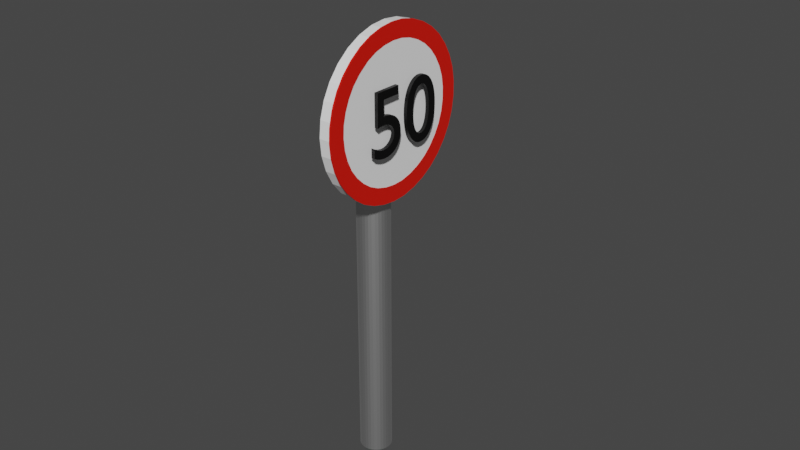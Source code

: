 # Source: 50.blend  (saved by Blender 2.81.16; exported with 4.5.12 LTS)
import bpy
from mathutils import Matrix  # noqa: F401  (used for matrix-valued properties, if any)

bpy.ops.wm.read_factory_settings(use_empty=True)
scene = bpy.context.scene
scene.name = 'Scene'

# ---- collections
col_collection = bpy.data.collections.new('Collection'); scene.collection.children.link(col_collection)

# ---- materials (node trees are filled in below, after node groups)
mat_metallic = bpy.data.materials.new('Metallic')
mat_metallic.use_transparent_shadow = False
mat_material_002 = bpy.data.materials.new('Material.002')
mat_material_002.use_transparent_shadow = False
mat_material_001 = bpy.data.materials.new('Material.001')
mat_material_001.use_transparent_shadow = False
mat_material = bpy.data.materials.new('Material')
mat_material.use_transparent_shadow = False

# ---- material node trees
mat_metallic.use_nodes = True; mat_metallic.node_tree.nodes.clear()
_N = mat_metallic.node_tree.nodes; _L = mat_metallic.node_tree.links
n0 = _N.new('ShaderNodeOutputMaterial'); n0.name = 'Material Output'; n0.location = (300, 300)
n1 = _N.new('ShaderNodeBsdfPrincipled'); n1.name = 'Principled BSDF'; n1.location = (10, 300)
n1.distribution = 'GGX'
n1.subsurface_method = 'BURLEY'
n1.inputs[1].default_value = 1.0
n1.inputs[3].default_value = 1.45
n1.inputs[27].default_value = (0.0, 0.0, 0.0, 1.0)
n1.inputs[28].default_value = 1.0
_L.new(n1.outputs[0], n0.inputs[0])
n0.is_active_output = True
mat_material_002.use_nodes = True; mat_material_002.node_tree.nodes.clear()
_N = mat_material_002.node_tree.nodes; _L = mat_material_002.node_tree.links
n0 = _N.new('ShaderNodeOutputMaterial'); n0.name = 'Material Output'; n0.location = (300, 300)
n1 = _N.new('ShaderNodeBsdfPrincipled'); n1.name = 'Principled BSDF'; n1.location = (10, 300)
n1.distribution = 'GGX'
n1.subsurface_method = 'BURLEY'
n1.inputs[0].default_value = (0.0, 0.0, 0.0, 1.0)
n1.inputs[3].default_value = 1.45
n1.inputs[27].default_value = (0.0, 0.0, 0.0, 1.0)
n1.inputs[28].default_value = 1.0
_L.new(n1.outputs[0], n0.inputs[0])
n0.is_active_output = True
mat_material_001.use_nodes = True; mat_material_001.node_tree.nodes.clear()
_N = mat_material_001.node_tree.nodes; _L = mat_material_001.node_tree.links
n0 = _N.new('ShaderNodeOutputMaterial'); n0.name = 'Material Output'; n0.location = (300, 300)
n1 = _N.new('ShaderNodeBsdfPrincipled'); n1.name = 'Principled BSDF'; n1.location = (10, 300)
n1.distribution = 'GGX'
n1.subsurface_method = 'BURLEY'
n1.inputs[0].default_value = (1.0, 1.0, 1.0, 1.0)
n1.inputs[3].default_value = 1.45
n1.inputs[27].default_value = (0.0, 0.0, 0.0, 1.0)
n1.inputs[28].default_value = 1.0
_L.new(n1.outputs[0], n0.inputs[0])
n0.is_active_output = True
mat_material.use_nodes = True; mat_material.node_tree.nodes.clear()
_N = mat_material.node_tree.nodes; _L = mat_material.node_tree.links
n0 = _N.new('ShaderNodeOutputMaterial'); n0.name = 'Material Output'; n0.location = (300, 300)
n1 = _N.new('ShaderNodeBsdfPrincipled'); n1.name = 'Principled BSDF'; n1.location = (10, 300)
n1.distribution = 'GGX'
n1.subsurface_method = 'BURLEY'
n1.inputs[0].default_value = (0.8, 0.007385, 0.0, 1.0)
n1.inputs[3].default_value = 1.45
n1.inputs[27].default_value = (0.0, 0.0, 0.0, 1.0)
n1.inputs[28].default_value = 1.0
_L.new(n1.outputs[0], n0.inputs[0])
n0.is_active_output = True

# ---- world
world_world = bpy.data.worlds.new('World'); scene.world = world_world
world_world.use_nodes = True; world_world.node_tree.nodes.clear()
_N = world_world.node_tree.nodes; _L = world_world.node_tree.links
n0 = _N.new('ShaderNodeOutputWorld'); n0.name = 'World Output'; n0.location = (300, 300)
n1 = _N.new('ShaderNodeBackground'); n1.name = 'Background'; n1.location = (10, 300)
n1.inputs[0].default_value = (0.05088, 0.05088, 0.05088, 1.0)
_L.new(n1.outputs[0], n0.inputs[0])
n0.is_active_output = True
world_world.color = (0.05088, 0.05088, 0.05088)
world_world.use_sun_shadow = False
world_world.sun_shadow_jitter_overblur = 0.0

# ---- meshes
me_cylinder = bpy.data.meshes.new('Cylinder')
me_cylinder.from_pydata([(0.0, 1.0, -1.0), (0.0, 1.0, 1.0), (0.1951, 0.9808, -1.0), (0.1951, 0.9808, 1.0), (0.3827, 0.9239, -1.0), (0.3827, 0.9239, 1.0), (0.5556, 0.8315, -1.0), (0.5556, 0.8315, 1.0), (0.7071, 0.7071, -1.0), (0.7071, 0.7071, 1.0), (0.8315, 0.5556, -1.0), (0.8315, 0.5556, 1.0), (0.9239, 0.3827, -1.0), (0.9239, 0.3827, 1.0), (0.9808, 0.1951, -1.0), (0.9808, 0.1951, 1.0), (1.0, 7.55e-08, -1.0), (1.0, 7.55e-08, 1.0), (0.9808, -0.1951, -1.0), (0.9808, -0.1951, 1.0), (0.9239, -0.3827, -1.0), (0.9239, -0.3827, 1.0), (0.8315, -0.5556, -1.0), (0.8315, -0.5556, 1.0), (0.7071, -0.7071, -1.0), (0.7071, -0.7071, 1.0), (0.5556, -0.8315, -1.0), (0.5556, -0.8315, 1.0), (0.3827, -0.9239, -1.0), (0.3827, -0.9239, 1.0), (0.1951, -0.9808, -1.0), (0.1951, -0.9808, 1.0), (-3.258e-07, -1.0, -1.0), (-3.258e-07, -1.0, 1.0), (-0.1951, -0.9808, -1.0), (-0.1951, -0.9808, 1.0), (-0.3827, -0.9239, -1.0), (-0.3827, -0.9239, 1.0), (-0.5556, -0.8315, -1.0), (-0.5556, -0.8315, 1.0), (-0.7071, -0.7071, -1.0), (-0.7071, -0.7071, 1.0), (-0.8315, -0.5556, -1.0), (-0.8315, -0.5556, 1.0), (-0.9239, -0.3827, -1.0), (-0.9239, -0.3827, 1.0), (-0.9808, -0.1951, -1.0), (-0.9808, -0.1951, 1.0), (-1.0, 9.656e-07, -1.0), (-1.0, 9.656e-07, 1.0), (-0.9808, 0.1951, -1.0), (-0.9808, 0.1951, 1.0), (-0.9239, 0.3827, -1.0), (-0.9239, 0.3827, 1.0), (-0.8315, 0.5556, -1.0), (-0.8315, 0.5556, 1.0), (-0.7071, 0.7071, -1.0), (-0.7071, 0.7071, 1.0), (-0.5556, 0.8315, -1.0), (-0.5556, 0.8315, 1.0), (-0.3827, 0.9239, -1.0), (-0.3827, 0.9239, 1.0), (-0.1951, 0.9808, -1.0), (-0.1951, 0.9808, 1.0)], [], [(0, 1, 3, 2), (2, 3, 5, 4), (4, 5, 7, 6), (6, 7, 9, 8), (8, 9, 11, 10), (10, 11, 13, 12), (12, 13, 15, 14), (14, 15, 17, 16), (16, 17, 19, 18), (18, 19, 21, 20), (20, 21, 23, 22), (22, 23, 25, 24), (24, 25, 27, 26), (26, 27, 29, 28), (28, 29, 31, 30), (30, 31, 33, 32), (32, 33, 35, 34), (34, 35, 37, 36), (36, 37, 39, 38), (38, 39, 41, 40), (40, 41, 43, 42), (42, 43, 45, 44), (44, 45, 47, 46), (46, 47, 49, 48), (48, 49, 51, 50), (50, 51, 53, 52), (52, 53, 55, 54), (54, 55, 57, 56), (56, 57, 59, 58), (58, 59, 61, 60), (3, 1, 63, 61, 59, 57, 55, 53, 51, 49, 47, 45, 43, 41, 39, 37, 35, 33, 31, 29, 27, 25, 23, 21, 19, 17, 15, 13, 11, 9, 7, 5), (60, 61, 63, 62), (62, 63, 1, 0), (0, 2, 4, 6, 8, 10, 12, 14, 16, 18, 20, 22, 24, 26, 28, 30, 32, 34, 36, 38, 40, 42, 44, 46, 48, 50, 52, 54, 56, 58, 60, 62)])
_uv = me_cylinder.uv_layers.new(name='UVMap')
_uv.uv.foreach_set('vector', [1.0, 0.5, 1.0, 1.0, 0.9688, 1.0, 0.9688, 0.5, 0.9688, 0.5, 0.9688, 1.0, 0.9375, 1.0, 0.9375, 0.5, 0.9375, 0.5, 0.9375, 1.0, 0.9062, 1.0, 0.9062, 0.5, 0.9062, 0.5, 0.9062, 1.0, 0.875, 1.0, 0.875, 0.5, 0.875, 0.5, 0.875, 1.0, 0.8438, 1.0, 0.8438, 0.5, 0.8438, 0.5, 0.8438, 1.0, 0.8125, 1.0, 0.8125, 0.5, 0.8125, 0.5, 0.8125, 1.0, 0.7812, 1.0, 0.7812, 0.5, 0.7812, 0.5, 0.7812, 1.0, 0.75, 1.0, 0.75, 0.5, 0.75, 0.5, 0.75, 1.0, 0.7188, 1.0, 0.7188, 0.5, 0.7188, 0.5, 0.7188, 1.0, 0.6875, 1.0, 0.6875, 0.5, 0.6875, 0.5, 0.6875, 1.0, 0.6562, 1.0, 0.6562, 0.5, 0.6562, 0.5, 0.6562, 1.0, 0.625, 1.0, 0.625, 0.5, 0.625, 0.5, 0.625, 1.0, 0.5938, 1.0, 0.5938, 0.5, 0.5938, 0.5, 0.5938, 1.0, 0.5625, 1.0, 0.5625, 0.5, 0.5625, 0.5, 0.5625, 1.0, 0.5312, 1.0, 0.5312, 0.5, 0.5312, 0.5, 0.5312, 1.0, 0.5, 1.0, 0.5, 0.5, 0.5, 0.5, 0.5, 1.0, 0.4688, 1.0, 0.4688, 0.5, 0.4688, 0.5, 0.4688, 1.0, 0.4375, 1.0, 0.4375, 0.5, 0.4375, 0.5, 0.4375, 1.0, 0.4062, 1.0, 0.4062, 0.5, 0.4062, 0.5, 0.4062, 1.0, 0.375, 1.0, 0.375, 0.5, 0.375, 0.5, 0.375, 1.0, 0.3438, 1.0, 0.3438, 0.5, 0.3438, 0.5, 0.3438, 1.0, 0.3125, 1.0, 0.3125, 0.5, 0.3125, 0.5, 0.3125, 1.0, 0.2812, 1.0, 0.2812, 0.5, 0.2812, 0.5, 0.2812, 1.0, 0.25, 1.0, 0.25, 0.5, 0.25, 0.5, 0.25, 1.0, 0.2188, 1.0, 0.2188, 0.5, 0.2188, 0.5, 0.2188, 1.0, 0.1875, 1.0, 0.1875, 0.5, 0.1875, 0.5, 0.1875, 1.0, 0.1562, 1.0, 0.1562, 0.5, 0.1562, 0.5, 0.1562, 1.0, 0.125, 1.0, 0.125, 0.5, 0.125, 0.5, 0.125, 1.0, 0.09375, 1.0, 0.09375, 0.5, 0.09375, 0.5, 0.09375, 1.0, 0.0625, 1.0, 0.0625, 0.5, 0.2968, 0.4854, 0.25, 0.49, 0.2032, 0.4854, 0.1582, 0.4717, 0.1167, 0.4496, 0.08029, 0.4197, 0.05045, 0.3833, 0.02827, 0.3418, 0.01461, 0.2968, 0.01, 0.25, 0.01461, 0.2032, 0.02827, 0.1582, 0.05045, 0.1167, 0.08029, 0.08029, 0.1167, 0.05045, 0.1582, 0.02827, 0.2032, 0.01461, 0.25, 0.01, 0.2968, 0.01461, 0.3418, 0.02827, 0.3833, 0.05045, 0.4197, 0.08029, 0.4496, 0.1167, 0.4717, 0.1582, 0.4854, 0.2032, 0.49, 0.25, 0.4854, 0.2968, 0.4717, 0.3418, 0.4496, 0.3833, 0.4197, 0.4197, 0.3833, 0.4496, 0.3418, 0.4717, 0.0625, 0.5, 0.0625, 1.0, 0.03125, 1.0, 0.03125, 0.5, 0.03125, 0.5, 0.03125, 1.0, 0.0, 1.0, 0.0, 0.5, 0.75, 0.49, 0.7968, 0.4854, 0.8418, 0.4717, 0.8833, 0.4496, 0.9197, 0.4197, 0.9496, 0.3833, 0.9717, 0.3418, 0.9854, 0.2968, 0.99, 0.25, 0.9854, 0.2032, 0.9717, 0.1582, 0.9496, 0.1167, 0.9197, 0.08029, 0.8833, 0.05045, 0.8418, 0.02827, 0.7968, 0.01461, 0.75, 0.01, 0.7032, 0.01461, 0.6582, 0.02827, 0.6167, 0.05045, 0.5803, 0.08029, 0.5504, 0.1167, 0.5283, 0.1582, 0.5146, 0.2032, 0.51, 0.25, 0.5146, 0.2968, 0.5283, 0.3418, 0.5504, 0.3833, 0.5803, 0.4197, 0.6167, 0.4496, 0.6582, 0.4717, 0.7032, 0.4854])
me_cylinder.materials.append(mat_metallic)
me_cylinder.use_remesh_fix_poles = True
me_cylinder.use_remesh_preserve_attributes = False
me_cylinder.use_mirror_vertex_groups = False
me_cylinder.update()
me_cylinder_001 = bpy.data.meshes.new('Cylinder.001')
me_cylinder_001.from_pydata([(0.0, 1.0, -1.0), (0.0, 1.0, 1.0), (0.1951, 0.9808, -1.0), (0.1951, 0.9808, 1.0), (0.3827, 0.9239, -1.0), (0.3827, 0.9239, 1.0), (0.5556, 0.8315, -1.0), (0.5556, 0.8315, 1.0), (0.7071, 0.7071, -1.0), (0.7071, 0.7071, 1.0), (0.8315, 0.5556, -1.0), (0.8315, 0.5556, 1.0), (0.9239, 0.3827, -1.0), (0.9239, 0.3827, 1.0), (0.9808, 0.1951, -1.0), (0.9808, 0.1951, 1.0), (1.0, 7.55e-08, -1.0), (1.0, 7.55e-08, 1.0), (0.9808, -0.1951, -1.0), (0.9808, -0.1951, 1.0), (0.9239, -0.3827, -1.0), (0.9239, -0.3827, 1.0), (0.8315, -0.5556, -1.0), (0.8315, -0.5556, 1.0), (0.7071, -0.7071, -1.0), (0.7071, -0.7071, 1.0), (0.5556, -0.8315, -1.0), (0.5556, -0.8315, 1.0), (0.3827, -0.9239, -1.0), (0.3827, -0.9239, 1.0), (0.1951, -0.9808, -1.0), (0.1951, -0.9808, 1.0), (-3.258e-07, -1.0, -1.0), (-3.258e-07, -1.0, 1.0), (-0.1951, -0.9808, -1.0), (-0.1951, -0.9808, 1.0), (-0.3827, -0.9239, -1.0), (-0.3827, -0.9239, 1.0), (-0.5556, -0.8315, -1.0), (-0.5556, -0.8315, 1.0), (-0.7071, -0.7071, -1.0), (-0.7071, -0.7071, 1.0), (-0.8315, -0.5556, -1.0), (-0.8315, -0.5556, 1.0), (-0.9239, -0.3827, -1.0), (-0.9239, -0.3827, 1.0), (-0.9808, -0.1951, -1.0), (-0.9808, -0.1951, 1.0), (-1.0, 9.656e-07, -1.0), (-1.0, 9.656e-07, 1.0), (-0.9808, 0.1951, -1.0), (-0.9808, 0.1951, 1.0), (-0.9239, 0.3827, -1.0), (-0.9239, 0.3827, 1.0), (-0.8315, 0.5556, -1.0), (-0.8315, 0.5556, 1.0), (-0.7071, 0.7071, -1.0), (-0.7071, 0.7071, 1.0), (-0.5556, 0.8315, -1.0), (-0.5556, 0.8315, 1.0), (-0.3827, 0.9239, -1.0), (-0.3827, 0.9239, 1.0), (-0.1951, 0.9808, -1.0), (-0.1951, 0.9808, 1.0)], [], [(0, 1, 3, 2), (2, 3, 5, 4), (4, 5, 7, 6), (6, 7, 9, 8), (8, 9, 11, 10), (10, 11, 13, 12), (12, 13, 15, 14), (14, 15, 17, 16), (16, 17, 19, 18), (18, 19, 21, 20), (20, 21, 23, 22), (22, 23, 25, 24), (24, 25, 27, 26), (26, 27, 29, 28), (28, 29, 31, 30), (30, 31, 33, 32), (32, 33, 35, 34), (34, 35, 37, 36), (36, 37, 39, 38), (38, 39, 41, 40), (40, 41, 43, 42), (42, 43, 45, 44), (44, 45, 47, 46), (46, 47, 49, 48), (48, 49, 51, 50), (50, 51, 53, 52), (52, 53, 55, 54), (54, 55, 57, 56), (56, 57, 59, 58), (58, 59, 61, 60), (3, 1, 63, 61, 59, 57, 55, 53, 51, 49, 47, 45, 43, 41, 39, 37, 35, 33, 31, 29, 27, 25, 23, 21, 19, 17, 15, 13, 11, 9, 7, 5), (60, 61, 63, 62), (62, 63, 1, 0), (0, 2, 4, 6, 8, 10, 12, 14, 16, 18, 20, 22, 24, 26, 28, 30, 32, 34, 36, 38, 40, 42, 44, 46, 48, 50, 52, 54, 56, 58, 60, 62)])
_uv = me_cylinder_001.uv_layers.new(name='UVMap')
_uv.uv.foreach_set('vector', [1.0, 0.5, 1.0, 1.0, 0.9688, 1.0, 0.9688, 0.5, 0.9688, 0.5, 0.9688, 1.0, 0.9375, 1.0, 0.9375, 0.5, 0.9375, 0.5, 0.9375, 1.0, 0.9062, 1.0, 0.9062, 0.5, 0.9062, 0.5, 0.9062, 1.0, 0.875, 1.0, 0.875, 0.5, 0.875, 0.5, 0.875, 1.0, 0.8438, 1.0, 0.8438, 0.5, 0.8438, 0.5, 0.8438, 1.0, 0.8125, 1.0, 0.8125, 0.5, 0.8125, 0.5, 0.8125, 1.0, 0.7812, 1.0, 0.7812, 0.5, 0.7812, 0.5, 0.7812, 1.0, 0.75, 1.0, 0.75, 0.5, 0.75, 0.5, 0.75, 1.0, 0.7188, 1.0, 0.7188, 0.5, 0.7188, 0.5, 0.7188, 1.0, 0.6875, 1.0, 0.6875, 0.5, 0.6875, 0.5, 0.6875, 1.0, 0.6562, 1.0, 0.6562, 0.5, 0.6562, 0.5, 0.6562, 1.0, 0.625, 1.0, 0.625, 0.5, 0.625, 0.5, 0.625, 1.0, 0.5938, 1.0, 0.5938, 0.5, 0.5938, 0.5, 0.5938, 1.0, 0.5625, 1.0, 0.5625, 0.5, 0.5625, 0.5, 0.5625, 1.0, 0.5312, 1.0, 0.5312, 0.5, 0.5312, 0.5, 0.5312, 1.0, 0.5, 1.0, 0.5, 0.5, 0.5, 0.5, 0.5, 1.0, 0.4688, 1.0, 0.4688, 0.5, 0.4688, 0.5, 0.4688, 1.0, 0.4375, 1.0, 0.4375, 0.5, 0.4375, 0.5, 0.4375, 1.0, 0.4062, 1.0, 0.4062, 0.5, 0.4062, 0.5, 0.4062, 1.0, 0.375, 1.0, 0.375, 0.5, 0.375, 0.5, 0.375, 1.0, 0.3438, 1.0, 0.3438, 0.5, 0.3438, 0.5, 0.3438, 1.0, 0.3125, 1.0, 0.3125, 0.5, 0.3125, 0.5, 0.3125, 1.0, 0.2812, 1.0, 0.2812, 0.5, 0.2812, 0.5, 0.2812, 1.0, 0.25, 1.0, 0.25, 0.5, 0.25, 0.5, 0.25, 1.0, 0.2188, 1.0, 0.2188, 0.5, 0.2188, 0.5, 0.2188, 1.0, 0.1875, 1.0, 0.1875, 0.5, 0.1875, 0.5, 0.1875, 1.0, 0.1562, 1.0, 0.1562, 0.5, 0.1562, 0.5, 0.1562, 1.0, 0.125, 1.0, 0.125, 0.5, 0.125, 0.5, 0.125, 1.0, 0.09375, 1.0, 0.09375, 0.5, 0.09375, 0.5, 0.09375, 1.0, 0.0625, 1.0, 0.0625, 0.5, 0.2968, 0.4854, 0.25, 0.49, 0.2032, 0.4854, 0.1582, 0.4717, 0.1167, 0.4496, 0.08029, 0.4197, 0.05045, 0.3833, 0.02827, 0.3418, 0.01461, 0.2968, 0.01, 0.25, 0.01461, 0.2032, 0.02827, 0.1582, 0.05045, 0.1167, 0.08029, 0.08029, 0.1167, 0.05045, 0.1582, 0.02827, 0.2032, 0.01461, 0.25, 0.01, 0.2968, 0.01461, 0.3418, 0.02827, 0.3833, 0.05045, 0.4197, 0.08029, 0.4496, 0.1167, 0.4717, 0.1582, 0.4854, 0.2032, 0.49, 0.25, 0.4854, 0.2968, 0.4717, 0.3418, 0.4496, 0.3833, 0.4197, 0.4197, 0.3833, 0.4496, 0.3418, 0.4717, 0.0625, 0.5, 0.0625, 1.0, 0.03125, 1.0, 0.03125, 0.5, 0.03125, 0.5, 0.03125, 1.0, 0.0, 1.0, 0.0, 0.5, 0.75, 0.49, 0.7968, 0.4854, 0.8418, 0.4717, 0.8833, 0.4496, 0.9197, 0.4197, 0.9496, 0.3833, 0.9717, 0.3418, 0.9854, 0.2968, 0.99, 0.25, 0.9854, 0.2032, 0.9717, 0.1582, 0.9496, 0.1167, 0.9197, 0.08029, 0.8833, 0.05045, 0.8418, 0.02827, 0.7968, 0.01461, 0.75, 0.01, 0.7032, 0.01461, 0.6582, 0.02827, 0.6167, 0.05045, 0.5803, 0.08029, 0.5504, 0.1167, 0.5283, 0.1582, 0.5146, 0.2032, 0.51, 0.25, 0.5146, 0.2968, 0.5283, 0.3418, 0.5504, 0.3833, 0.5803, 0.4197, 0.6167, 0.4496, 0.6582, 0.4717, 0.7032, 0.4854])
me_cylinder_001.materials.append(mat_material_001)
me_cylinder_001.use_remesh_fix_poles = True
me_cylinder_001.use_remesh_preserve_attributes = False
me_cylinder_001.use_mirror_vertex_groups = False
me_cylinder_001.update()
me_cube = bpy.data.meshes.new('Cube')
me_cube.from_pydata([(-1.0, -1.0, -1.0), (-1.0, -1.0, 1.0), (-1.0, 1.0, -1.0), (-1.0, 1.0, 1.0), (1.0, -1.0, -1.0), (1.0, -1.0, 1.0), (1.0, 1.0, -1.0), (1.0, 1.0, 1.0)], [], [(0, 1, 3, 2), (2, 3, 7, 6), (6, 7, 5, 4), (4, 5, 1, 0), (2, 6, 4, 0), (7, 3, 1, 5)])
_uv = me_cube.uv_layers.new(name='UVMap')
_uv.uv.foreach_set('vector', [0.375, 0.0, 0.625, 0.0, 0.625, 0.25, 0.375, 0.25, 0.375, 0.25, 0.625, 0.25, 0.625, 0.5, 0.375, 0.5, 0.375, 0.5, 0.625, 0.5, 0.625, 0.75, 0.375, 0.75, 0.375, 0.75, 0.625, 0.75, 0.625, 1.0, 0.375, 1.0, 0.125, 0.5, 0.375, 0.5, 0.375, 0.75, 0.125, 0.75, 0.625, 0.5, 0.875, 0.5, 0.875, 0.75, 0.625, 0.75])
me_cube.materials.append(mat_material)
me_cube.use_remesh_fix_poles = True
me_cube.use_remesh_preserve_attributes = False
me_cube.use_mirror_vertex_groups = False
me_cube.update()

# ---- curves / text
txt_text_001 = bpy.data.curves.new('Text.001', 'FONT')
txt_text_001.dimensions = '2D'
txt_text_001.body = '50'
txt_text_001.materials.append(mat_material_002)
txt_text_001.use_path_clamp = True
txt_text_001.extrude = 0.02
cu_beziercircle = bpy.data.curves.new('BezierCircle', 'CURVE')
cu_beziercircle.dimensions = '3D'
_sp = cu_beziercircle.splines.new('BEZIER'); _sp.bezier_points.add(3)
_sp.bezier_points.foreach_set('co', [-1.0, 0.0, 0.0, 0.0, 1.0, 0.0, 1.0, 0.0, 0.0, 0.0, -1.0, 0.0])
_sp.bezier_points.foreach_set('handle_left', [-1.0, -0.5521, 0.0, -0.5521, 1.0, 0.0, 1.0, 0.5521, 0.0, 0.5521, -1.0, 0.0])
_sp.bezier_points.foreach_set('handle_right', [-1.0, 0.5521, 0.0, 0.5521, 1.0, 0.0, 1.0, -0.5521, 0.0, -0.5521, -1.0, 0.0])
for _p, _l, _r in zip(_sp.bezier_points, ['AUTO', 'AUTO', 'AUTO', 'AUTO'], ['AUTO', 'AUTO', 'AUTO', 'AUTO']): _p.handle_left_type = _l; _p.handle_right_type = _r
_sp.order_u = 0
_sp.order_v = 0
_sp.use_cyclic_u = True
cu_beziercircle.use_path = True
cu_beziercircle.use_path_clamp = True
cu_beziercircle.fill_mode = 'FULL'

# ---- objects
ob_cylinder = bpy.data.objects.new('Cylinder', me_cylinder)
ob_text = bpy.data.objects.new('Text', txt_text_001)
ob_cylinder_001 = bpy.data.objects.new('Cylinder.001', me_cylinder_001)
ob_cube = bpy.data.objects.new('Cube', me_cube)
ob_beziercircle = bpy.data.objects.new('BezierCircle', cu_beziercircle)

# ---- transforms, parenting, visibility, modifiers, constraints
ob_cylinder.location = (-0.006208, 0.004118, 0.768)
ob_cylinder.scale = (0.07387, 0.07387, -0.7671)
ob_cylinder.lineart.crease_threshold = 0.0
ob_text.location = (0.1433, -0.185, 1.524)
ob_text.rotation_euler = (1.571, -4.371e-08, 1.571)
ob_text.scale = (0.4061, 0.4061, 0.4061)
ob_text.lineart.crease_threshold = 0.0
ob_cylinder_001.location = (0.08829, 0.003093, 1.665)
ob_cylinder_001.rotation_euler = (-0.0, 1.571, 0.0)
ob_cylinder_001.scale = (0.3756, 0.3756, 0.02768)
ob_cylinder_001.lineart.crease_threshold = 0.0
ob_cube.location = (0.1132, -0.003402, 1.35)
ob_cube.scale = (0.003481, 0.03685, 0.02938)
ob_cube.lineart.crease_threshold = 0.0
_m = ob_cube.modifiers.new('Array', 'ARRAY')
_m.count = 41
_m.constant_offset_displace = (0.0, 0.0, 0.0)
_m.relative_offset_displace = (0.0, 0.0, 1.0)
_m = ob_cube.modifiers.new('Curve', 'CURVE')
_m.object = ob_beziercircle
ob_beziercircle.location = (0.139, 0.003093, 1.665)
ob_beziercircle.rotation_euler = (-0.0, 1.571, 0.0)
ob_beziercircle.scale = (0.3479, 0.3479, 0.3479)
ob_beziercircle.lineart.crease_threshold = 0.0

# ---- collection membership
col_collection.objects.link(ob_cylinder)
col_collection.objects.link(ob_text)
col_collection.objects.link(ob_cylinder_001)
col_collection.objects.link(ob_cube)
col_collection.objects.link(ob_beziercircle)

# ---- scene / render settings (as saved in the file)
scene.frame_start = 1; scene.frame_end = 250; scene.frame_set(1)
scene.render.engine = 'BLENDER_EEVEE_NEXT'
scene.cycles.use_denoising = False
scene.cycles.samples = 128
scene.cycles.sampling_pattern = 'TABULATED_SOBOL'
scene.cycles.use_adaptive_sampling = False
scene.cycles.use_light_tree = False
scene.view_settings.view_transform = 'Filmic'
bpy.context.view_layer.update()

# ---- added for rendering (the .blend has no active camera and no usable light): camera, sun
cam_auto = bpy.data.cameras.new('AutoCamera')
cam_auto.lens = 50.0
cam_auto.sensor_width = 36.0
cam_auto.clip_end = 1000.0
ob_auto_camera = bpy.data.objects.new('AutoCamera', cam_auto)
scene.collection.objects.link(ob_auto_camera)
ob_auto_camera.location = (2.75424, -3.13519, 3.27304)
ob_auto_camera.rotation_euler = (1.09748, -7.21219e-08, 0.694738)
scene.camera = ob_auto_camera
light_auto_sun = bpy.data.lights.new('AutoSun', 'SUN')
light_auto_sun.energy = 3.0
light_auto_sun.angle = 0.0523599
ob_auto_sun = bpy.data.objects.new('AutoSun', light_auto_sun)
scene.collection.objects.link(ob_auto_sun)
ob_auto_sun.rotation_euler = (0.872665, 0.174533, 0.523599)
bpy.context.view_layer.update()
